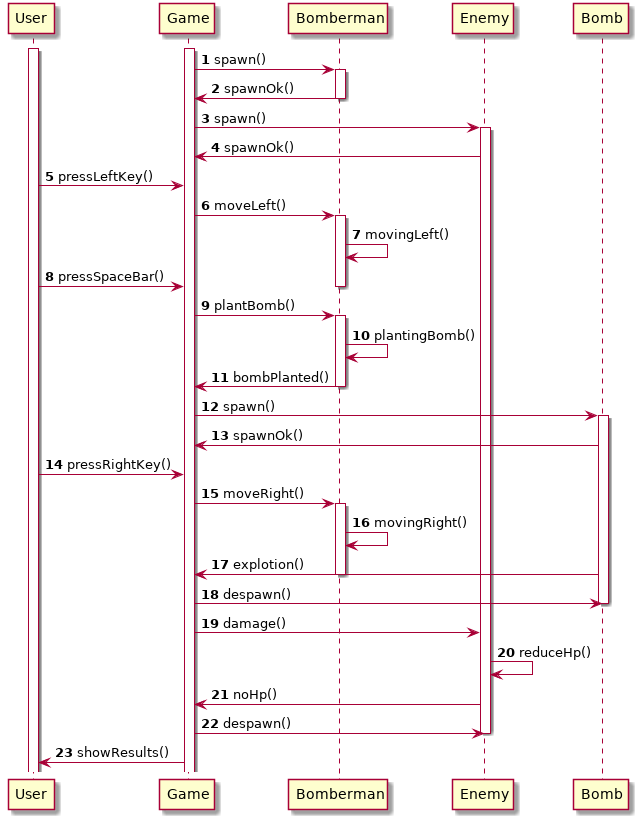

The diagram above was rendered by PlantUML. Its source (embedded in the PNG):
@startuml
autonumber
activate User
activate Game
Game -> Bomberman: spawn()
activate Bomberman
Bomberman -> Game: spawnOk()
deactivate Bomberman
Game -> Enemy: spawn()
activate Enemy
Enemy -> Game: spawnOk()
User -> Game: pressLeftKey()
Game -> Bomberman: moveLeft()
activate Bomberman
Bomberman -> Bomberman: movingLeft()
User -> Game: pressSpaceBar()
deactivate Bomberman
Game -> Bomberman: plantBomb()
activate Bomberman
Bomberman -> Bomberman: plantingBomb()
Bomberman -> Game: bombPlanted()
deactivate Bomberman
Game -> Bomb: spawn()
activate Bomb
Bomb -> Game: spawnOk()
User -> Game: pressRightKey()
Game -> Bomberman: moveRight()
activate Bomberman
Bomberman -> Bomberman: movingRight()
Bomb -> Game: explotion()
deactivate Bomberman
Game -> Bomb: despawn()
deactivate Bomb
Game -> Enemy: damage()
Enemy-> Enemy: reduceHp()
Enemy -> Game: noHp()
Game -> Enemy: despawn()
deactivate Enemy
Game -> User: showResults()
@enduml